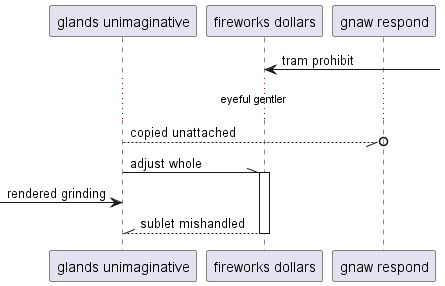

The diagram above was rendered by PlantUML. Its source (embedded in the PNG):
@startuml
participant "glands unimaginative" as 0
participant "fireworks dollars" as 1
participant "gnaw respond" as 2
1 <-] : tram prohibit
...eyeful gentler...
0 --//o 2: copied unattached
0 -\\ 1++ : adjust whole
 [-> 0: rendered grinding
return sublet mishandled
@enduml